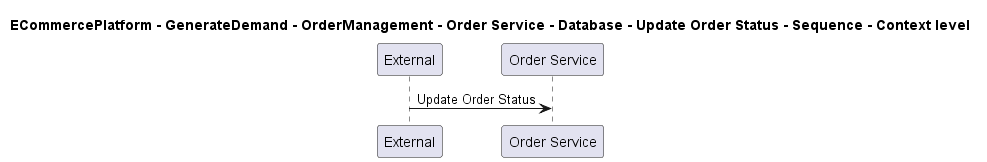

The diagram above was rendered by PlantUML. Its source (embedded in the PNG):
@startuml

title ECommercePlatform - GenerateDemand - OrderManagement - Order Service - Database - Update Order Status - Sequence - Context level

participant "External" as C4InterFlow.SoftwareSystems.ExternalSystem
participant "Order Service" as ECommercePlatform.GenerateDemand.OrderManagement.SoftwareSystems.OrderService

C4InterFlow.SoftwareSystems.ExternalSystem -> ECommercePlatform.GenerateDemand.OrderManagement.SoftwareSystems.OrderService : Update Order Status


@enduml